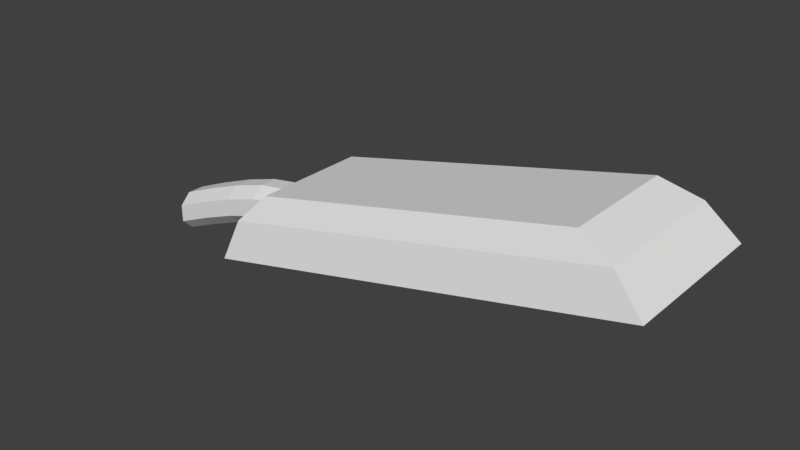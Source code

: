 # Source: lantern_3.blend  (saved by Blender 2.79.0; exported with 4.5.12 LTS)
import bpy
from mathutils import Matrix  # noqa: F401  (used for matrix-valued properties, if any)

bpy.ops.wm.read_factory_settings(use_empty=True)
scene = bpy.context.scene
scene.name = 'Scene'

# ---- collections
col_collection_1 = bpy.data.collections.new('Collection 1'); scene.collection.children.link(col_collection_1)
col_collection_2 = bpy.data.collections.new('Collection 2'); scene.collection.children.link(col_collection_2)

# ---- world
world_world = bpy.data.worlds.new('World'); scene.world = world_world
world_world.color = (0.05088, 0.05088, 0.05088)
world_world.use_sun_shadow = False
world_world.sun_shadow_jitter_overblur = 0.0
world_world.cycles.sampling_method = 'MANUAL'

# ---- meshes
me_cube_000 = bpy.data.meshes.new('Cube.000')
me_cube_000.from_pydata([(0.4571, 0.1777, 0.04853), (0.1043, 0.09619, 0.04853), (0.4571, 0.1777, -0.04853), (0.1043, 0.09619, -0.04853), (0.4333, 0.1493, 0.04025), (0.4628, 0.1682, 0.04853), (0.1406, 0.0817, 0.04025), (0.11, 0.08678, 0.04853), (0.4333, 0.1493, -0.04025), (0.4628, 0.1682, -0.04853), (0.1406, 0.0817, -0.04025), (0.11, 0.08678, -0.04853)], [], [(9, 2, 0, 5), (11, 3, 2, 9), (7, 1, 3, 11), (5, 0, 1, 7), (3, 1, 0, 2), (6, 4, 5, 7), (10, 6, 7, 11), (8, 10, 11, 9), (4, 8, 9, 5), (6, 10, 8, 4)])
me_cube_000.use_remesh_preserve_volume = False
me_cube_000.use_remesh_preserve_attributes = False
me_cube_000.use_mirror_vertex_groups = False
me_cube_000.update()
me_cube_012 = bpy.data.meshes.new('Cube.012')
me_cube_012.from_pydata([(0.5177, 0.1711, 0.08022), (0.07142, 0.0681, 0.08022), (0.5177, 0.1711, -0.08022), (0.07142, 0.0681, -0.08022), (0.4736, 0.2346, 0.0702), (0.5179, 0.217, 0.08391), (0.08315, 0.1446, 0.0702), (0.0511, 0.1093, 0.08391), (0.4736, 0.2346, -0.0702), (0.5179, 0.217, -0.08391), (0.08315, 0.1446, -0.0702), (0.0511, 0.1093, -0.08391), (0.03387, 0.05944, 0.09372), (0.5552, 0.1797, 0.09372), (0.03387, 0.05944, -0.09372), (0.5552, 0.1797, -0.09372), (0.06365, 0.1018, 0.08022), (0.5099, 0.2047, 0.08022), (0.06365, 0.1018, -0.08022), (0.5099, 0.2047, -0.08022), (-0.1228, 0.01551, 0.01101), (-0.1228, 0.02927, 0.02477), (-0.1228, 0.0513, 0.02477), (-0.1228, 0.06506, 0.01101), (-0.1228, 0.02927, -0.02477), (-0.1228, 0.01551, -0.01101), (-0.1228, 0.06506, -0.01101), (-0.1228, 0.0513, -0.02477), (0.05774, 0.08902, 0.02477), (0.05774, 0.07526, 0.01101), (0.06753, 0.1248, 0.01101), (0.05774, 0.111, 0.02477), (0.05774, 0.07526, -0.01101), (0.05774, 0.08902, -0.02477), (0.05774, 0.111, -0.02477), (0.06753, 0.1248, -0.01101), (0.0126, 0.06605, -0.01101), (-0.03254, 0.05207, -0.01101), (-0.07768, 0.03464, -0.01101), (-0.07768, 0.0484, -0.02477), (-0.03254, 0.06583, -0.02477), (0.0126, 0.07981, -0.02477), (-0.07768, 0.08419, -0.01101), (-0.03254, 0.1016, -0.01101), (0.0126, 0.1156, -0.01101), (0.0126, 0.1018, -0.02477), (-0.03254, 0.08786, -0.02477), (-0.07768, 0.07043, -0.02477), (-0.07768, 0.03464, 0.01101), (-0.03254, 0.05207, 0.01101), (0.0126, 0.06605, 0.01101), (0.0126, 0.07981, 0.02477), (-0.03254, 0.06583, 0.02477), (-0.07768, 0.0484, 0.02477), (0.0126, 0.1156, 0.01101), (-0.03254, 0.1016, 0.01101), (-0.07768, 0.08419, 0.01101), (-0.07768, 0.07043, 0.02477), (-0.03254, 0.08786, 0.02477), (0.0126, 0.1018, 0.02477)], [], [(10, 6, 4, 8), (14, 11, 9, 15), (13, 5, 7, 12), (2, 0, 17, 19), (12, 7, 11, 14), (4, 6, 7, 5), (6, 10, 11, 7), (10, 8, 9, 11), (8, 4, 5, 9), (15, 9, 5, 13), (1, 0, 13, 12), (3, 1, 12, 14), (2, 3, 14, 15), (0, 2, 15, 13), (16, 18, 19, 17), (1, 3, 18, 16), (3, 2, 19, 18), (0, 1, 16, 17), (53, 57, 22, 21), (32, 33, 34, 35, 30, 31, 28, 29), (42, 26, 23, 56), (20, 21, 22, 23, 26, 27, 24, 25), (41, 45, 34, 33), (38, 25, 24, 39), (44, 35, 34, 45), (50, 29, 28, 51), (56, 23, 22, 57), (36, 32, 29, 50), (25, 38, 48, 20), (38, 37, 49, 48), (37, 36, 50, 49), (30, 54, 59, 31), (54, 55, 58, 59), (55, 56, 57, 58), (20, 48, 53, 21), (48, 49, 52, 53), (49, 50, 51, 52), (26, 42, 47, 27), (42, 43, 46, 47), (43, 44, 45, 46), (32, 36, 41, 33), (36, 37, 40, 41), (37, 38, 39, 40), (24, 27, 47, 39), (39, 47, 46, 40), (40, 46, 45, 41), (35, 44, 54, 30), (44, 43, 55, 54), (43, 42, 56, 55), (28, 31, 59, 51), (51, 59, 58, 52), (52, 58, 57, 53)])
me_cube_012.use_remesh_preserve_volume = False
me_cube_012.use_remesh_preserve_attributes = False
me_cube_012.use_mirror_vertex_groups = False
me_cube_012.update()

# ---- objects
ob_lamp_bulb = bpy.data.objects.new('lamp_bulb', me_cube_000)
ob_lamp_head = bpy.data.objects.new('lamp_head', me_cube_012)

# ---- transforms, parenting, visibility, modifiers, constraints
ob_lamp_bulb.location = (0.0, 0.0, 0.0)
ob_lamp_bulb.rotation_euler = (1.571, -0.0, 0.0)
ob_lamp_bulb.lineart.crease_threshold = 0.0
ob_lamp_head.location = (0.0, 0.0, 0.0)
ob_lamp_head.rotation_euler = (1.571, -0.0, 0.0)
ob_lamp_head.lineart.crease_threshold = 0.0

# ---- collection membership
col_collection_1.objects.link(ob_lamp_bulb)
col_collection_2.objects.link(ob_lamp_head)

# ---- scene / render settings (as saved in the file)
scene.frame_start = 1; scene.frame_end = 250; scene.frame_set(2)
scene.render.engine = 'BLENDER_EEVEE_NEXT'
scene.render.resolution_percentage = 50
scene.render.dither_intensity = 0.0
scene.cycles.use_denoising = False
scene.cycles.samples = 128
scene.cycles.sampling_pattern = 'TABULATED_SOBOL'
scene.cycles.use_adaptive_sampling = False
scene.cycles.use_light_tree = False
scene.cycles.blur_glossy = 0.0
scene.cycles.sample_clamp_indirect = 0.0
scene.view_settings.view_transform = 'Standard'
bpy.context.view_layer.update()

# ---- added for rendering (the .blend has no active camera and no usable light): camera, sun
cam_auto = bpy.data.cameras.new('AutoCamera')
cam_auto.lens = 50.0
cam_auto.sensor_width = 36.0
cam_auto.clip_end = 1000.0
ob_auto_camera = bpy.data.objects.new('AutoCamera', cam_auto)
scene.collection.objects.link(ob_auto_camera)
ob_auto_camera.location = (0.897927, -0.818063, 0.670453)
ob_auto_camera.rotation_euler = (1.09748, -7.21219e-08, 0.694738)
scene.camera = ob_auto_camera
light_auto_sun = bpy.data.lights.new('AutoSun', 'SUN')
light_auto_sun.energy = 3.0
light_auto_sun.angle = 0.0523599
ob_auto_sun = bpy.data.objects.new('AutoSun', light_auto_sun)
scene.collection.objects.link(ob_auto_sun)
ob_auto_sun.rotation_euler = (0.872665, 0.174533, 0.523599)
bpy.context.view_layer.update()
